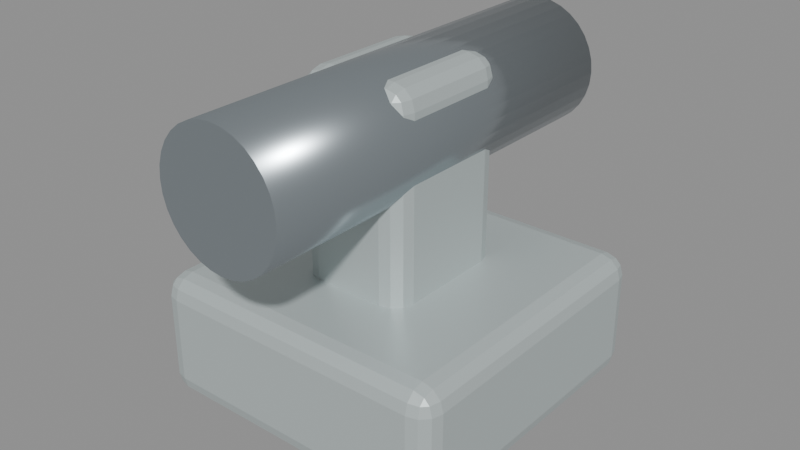 # Source: helm_wheel_base.blend  (saved by Blender 5.2.45; exported with 4.5.12 LTS)
import bpy
from mathutils import Matrix  # noqa: F401  (used for matrix-valued properties, if any)

bpy.ops.wm.read_factory_settings(use_empty=True)
scene = bpy.context.scene
scene.name = 'helm_wheel_base'

# ---- materials (node trees are filled in below, after node groups)
mat_warm_white_painted_steel = bpy.data.materials.new('Warm white painted steel')
mat_warm_white_painted_steel.diffuse_color = (0.54, 0.61, 0.61, 1.0)
mat_fixed_brushed_metal = bpy.data.materials.new('Fixed brushed metal')
mat_fixed_brushed_metal.diffuse_color = (0.38, 0.43, 0.46, 1.0)

# ---- material node trees
mat_warm_white_painted_steel.use_nodes = True; mat_warm_white_painted_steel.node_tree.nodes.clear()
_N = mat_warm_white_painted_steel.node_tree.nodes; _L = mat_warm_white_painted_steel.node_tree.links
n0 = _N.new('ShaderNodeBsdfPrincipled'); n0.name = 'Principled BSDF'; n0.location = (-200, 100)
n0.inputs[0].default_value = (0.54, 0.61, 0.61, 1.0)
n0.inputs[1].default_value = 0.3
n0.inputs[2].default_value = 0.45
n0.inputs[10].default_value = 0.005
n1 = _N.new('ShaderNodeOutputMaterial'); n1.name = 'Material Output'; n1.location = (200, 100)
_L.new(n0.outputs[0], n1.inputs[0])
n1.is_active_output = True
mat_fixed_brushed_metal.use_nodes = True; mat_fixed_brushed_metal.node_tree.nodes.clear()
_N = mat_fixed_brushed_metal.node_tree.nodes; _L = mat_fixed_brushed_metal.node_tree.links
n0 = _N.new('ShaderNodeBsdfPrincipled'); n0.name = 'Principled BSDF'; n0.location = (-200, 100)
n0.inputs[0].default_value = (0.38, 0.43, 0.46, 1.0)
n0.inputs[1].default_value = 0.8
n0.inputs[2].default_value = 0.25
n0.inputs[10].default_value = 0.005
n1 = _N.new('ShaderNodeOutputMaterial'); n1.name = 'Material Output'; n1.location = (200, 100)
_L.new(n0.outputs[0], n1.inputs[0])
n1.is_active_output = True

# ---- meshes
me_cube_152 = bpy.data.meshes.new('Cube.152')
me_cube_152.from_pydata([(-0.095, -0.095, -0.045), (-0.095, -0.11, -0.03), (-0.11, -0.095, -0.03), (-0.095, -0.1025, -0.043), (-0.1025, -0.095, -0.043), (-0.1022, -0.1022, -0.04105), (-0.1025, -0.108, -0.03), (-0.095, -0.108, -0.03749), (-0.1022, -0.106, -0.03717), (-0.108, -0.095, -0.03749), (-0.108, -0.1025, -0.03), (-0.106, -0.1022, -0.03717), (-0.095, -0.11, 0.03), (-0.095, -0.095, 0.045), (-0.11, -0.095, 0.03), (-0.095, -0.108, 0.03749), (-0.1025, -0.108, 0.03), (-0.1022, -0.106, 0.03717), (-0.1025, -0.095, 0.043), (-0.095, -0.1025, 0.043), (-0.1022, -0.1022, 0.04105), (-0.108, -0.1025, 0.03), (-0.108, -0.095, 0.03749), (-0.106, -0.1022, 0.03717), (-0.095, 0.095, -0.045), (-0.11, 0.095, -0.03), (-0.095, 0.11, -0.03), (-0.1025, 0.095, -0.043), (-0.095, 0.1025, -0.043), (-0.1022, 0.1022, -0.04105), (-0.108, 0.1025, -0.03), (-0.108, 0.095, -0.03749), (-0.106, 0.1022, -0.03717), (-0.095, 0.108, -0.03749), (-0.1025, 0.108, -0.03), (-0.1022, 0.106, -0.03717), (-0.095, 0.095, 0.045), (-0.095, 0.11, 0.03), (-0.11, 0.095, 0.03), (-0.095, 0.1025, 0.043), (-0.1025, 0.095, 0.043), (-0.1022, 0.1022, 0.04105), (-0.1025, 0.108, 0.03), (-0.095, 0.108, 0.03749), (-0.1022, 0.106, 0.03717), (-0.108, 0.095, 0.03749), (-0.108, 0.1025, 0.03), (-0.106, 0.1022, 0.03717), (0.095, -0.095, -0.045), (0.11, -0.095, -0.03), (0.095, -0.11, -0.03), (0.1025, -0.095, -0.043), (0.095, -0.1025, -0.043), (0.1022, -0.1022, -0.04105), (0.108, -0.1025, -0.03), (0.108, -0.095, -0.03749), (0.106, -0.1022, -0.03717), (0.095, -0.108, -0.03749), (0.1025, -0.108, -0.03), (0.1022, -0.106, -0.03717), (0.095, -0.095, 0.045), (0.095, -0.11, 0.03), (0.11, -0.095, 0.03), (0.095, -0.1025, 0.043), (0.1025, -0.095, 0.043), (0.1022, -0.1022, 0.04105), (0.1025, -0.108, 0.03), (0.095, -0.108, 0.03749), (0.1022, -0.106, 0.03717), (0.108, -0.095, 0.03749), (0.108, -0.1025, 0.03), (0.106, -0.1022, 0.03717), (0.095, 0.095, -0.045), (0.095, 0.11, -0.03), (0.11, 0.095, -0.03), (0.095, 0.1025, -0.043), (0.1025, 0.095, -0.043), (0.1022, 0.1022, -0.04105), (0.1025, 0.108, -0.03), (0.095, 0.108, -0.03749), (0.1022, 0.106, -0.03717), (0.108, 0.095, -0.03749), (0.108, 0.1025, -0.03), (0.106, 0.1022, -0.03717), (0.095, 0.095, 0.045), (0.11, 0.095, 0.03), (0.095, 0.11, 0.03), (0.1025, 0.095, 0.043), (0.095, 0.1025, 0.043), (0.1022, 0.1022, 0.04105), (0.108, 0.1025, 0.03), (0.108, 0.095, 0.03749), (0.106, 0.1022, 0.03717), (0.095, 0.108, 0.03749), (0.1025, 0.108, 0.03), (0.1022, 0.106, 0.03717)], [], [(0, 3, 5, 4), (3, 7, 8, 5), (1, 6, 8, 7), (6, 10, 11, 8), (2, 9, 11, 10), (9, 4, 5, 11), (5, 8, 11), (12, 15, 17, 16), (15, 19, 20, 17), (13, 18, 20, 19), (18, 22, 23, 20), (14, 21, 23, 22), (21, 16, 17, 23), (17, 20, 23), (24, 27, 29, 28), (27, 31, 32, 29), (25, 30, 32, 31), (30, 34, 35, 32), (26, 33, 35, 34), (33, 28, 29, 35), (29, 32, 35), (36, 39, 41, 40), (39, 43, 44, 41), (37, 42, 44, 43), (42, 46, 47, 44), (38, 45, 47, 46), (45, 40, 41, 47), (41, 44, 47), (48, 51, 53, 52), (51, 55, 56, 53), (49, 54, 56, 55), (54, 58, 59, 56), (50, 57, 59, 58), (57, 52, 53, 59), (53, 56, 59), (60, 63, 65, 64), (63, 67, 68, 65), (61, 66, 68, 67), (66, 70, 71, 68), (62, 69, 71, 70), (69, 64, 65, 71), (65, 68, 71), (72, 75, 77, 76), (75, 79, 80, 77), (73, 78, 80, 79), (78, 82, 83, 80), (74, 81, 83, 82), (81, 76, 77, 83), (77, 80, 83), (84, 87, 89, 88), (87, 91, 92, 89), (85, 90, 92, 91), (90, 94, 95, 92), (86, 93, 95, 94), (93, 88, 89, 95), (89, 92, 95), (24, 0, 4, 27), (27, 4, 9, 31), (31, 9, 2, 25), (1, 12, 16, 6), (6, 16, 21, 10), (10, 21, 14, 2), (13, 36, 40, 18), (18, 40, 45, 22), (22, 45, 38, 14), (37, 26, 34, 42), (42, 34, 30, 46), (46, 30, 25, 38), (72, 24, 28, 75), (75, 28, 33, 79), (79, 33, 26, 73), (36, 84, 88, 39), (39, 88, 93, 43), (43, 93, 86, 37), (85, 74, 82, 90), (90, 82, 78, 94), (94, 78, 73, 86), (48, 72, 76, 51), (51, 76, 81, 55), (55, 81, 74, 49), (84, 60, 64, 87), (87, 64, 69, 91), (91, 69, 62, 85), (61, 50, 58, 66), (66, 58, 54, 70), (70, 54, 49, 62), (0, 48, 52, 3), (3, 52, 57, 7), (7, 57, 50, 1), (60, 13, 19, 63), (63, 19, 15, 67), (67, 15, 12, 61), (24, 72, 48, 0), (2, 14, 38, 25), (50, 61, 12, 1), (84, 36, 13, 60), (26, 37, 86, 73), (74, 85, 62, 49)])
_uv = me_cube_152.uv_layers.new(name='UVMap')
_uv.uv.foreach_set('vector', [0.142, 0.733, 0.142, 0.7415, 0.1339, 0.7411, 0.1335, 0.733, 0.142, 0.7415, 0.142, 0.75, 0.1339, 0.75, 0.1339, 0.7411, 0.4167, 0.983, 0.4167, 1.0, 0.375, 0.9911, 0.375, 0.983, 0.4167, 0.0, 0.4167, 0.008534, 0.375, 0.008894, 0.375, 0.0, 0.4167, 0.01705, 0.375, 0.01705, 0.375, 0.008894, 0.4167, 0.008534, 0.125, 0.733, 0.1335, 0.733, 0.1339, 0.7411, 0.125, 0.7411, 0.1339, 0.7411, 0.1339, 0.75, 0.125, 0.7411, 0.5833, 0.983, 0.6041, 0.983, 0.6033, 1.0, 0.5833, 1.0, 0.6041, 0.983, 0.625, 0.983, 0.625, 1.0, 0.6033, 1.0, 0.858, 0.733, 0.875, 0.733, 0.875, 0.7411, 0.858, 0.75, 0.625, 0.01705, 0.6041, 0.01705, 0.6033, 0.008894, 0.625, 0.008894, 0.5833, 0.01705, 0.5833, 0.008534, 0.6033, 0.008894, 0.6041, 0.01705, 0.5833, 0.008534, 0.5833, 0.0, 0.6033, 0.0, 0.6033, 0.008894, 0.6033, 0.0, 0.625, 0.008894, 0.6033, 0.008894, 0.142, 0.517, 0.1335, 0.517, 0.1339, 0.5089, 0.142, 0.5085, 0.1335, 0.517, 0.125, 0.517, 0.125, 0.5089, 0.1339, 0.5089, 0.4167, 0.233, 0.4167, 0.2415, 0.375, 0.2411, 0.375, 0.233, 0.4167, 0.2415, 0.4167, 0.2585, 0.375, 0.2589, 0.375, 0.2411, 0.4167, 0.267, 0.375, 0.267, 0.375, 0.2589, 0.4167, 0.2585, 0.142, 0.5, 0.142, 0.5085, 0.1339, 0.5089, 0.1339, 0.5, 0.1339, 0.5089, 0.125, 0.5089, 0.1339, 0.5, 0.858, 0.517, 0.858, 0.5, 0.875, 0.5089, 0.875, 0.517, 0.625, 0.267, 0.6041, 0.267, 0.6033, 0.2555, 0.625, 0.2441, 0.5833, 0.267, 0.5833, 0.2585, 0.6033, 0.2555, 0.6041, 0.267, 0.5833, 0.2585, 0.5833, 0.2415, 0.6033, 0.2411, 0.6033, 0.2555, 0.5833, 0.233, 0.6041, 0.233, 0.6033, 0.2411, 0.5833, 0.2415, 0.6041, 0.233, 0.625, 0.233, 0.625, 0.2441, 0.6033, 0.2411, 0.625, 0.2441, 0.6033, 0.2555, 0.6033, 0.2411, 0.358, 0.733, 0.3665, 0.733, 0.3661, 0.7411, 0.358, 0.7415, 0.3665, 0.733, 0.3959, 0.733, 0.3902, 0.7411, 0.3661, 0.7411, 0.4167, 0.733, 0.4167, 0.7415, 0.3902, 0.7411, 0.3959, 0.733, 0.4167, 0.7415, 0.4167, 0.7585, 0.3706, 0.7544, 0.3902, 0.7411, 0.4167, 0.767, 0.3665, 0.7585, 0.3706, 0.7544, 0.4167, 0.7585, 0.3665, 0.7585, 0.358, 0.7415, 0.3661, 0.7411, 0.3706, 0.7544, 0.3661, 0.7411, 0.3902, 0.7411, 0.3706, 0.7544, 0.642, 0.733, 0.6335, 0.7585, 0.6294, 0.7544, 0.6335, 0.733, 0.6335, 0.7585, 0.6041, 0.767, 0.6033, 0.7589, 0.6294, 0.7544, 0.5833, 0.767, 0.5833, 0.7585, 0.6033, 0.7589, 0.6041, 0.767, 0.5833, 0.7585, 0.5833, 0.7415, 0.6033, 0.7445, 0.6033, 0.7589, 0.5833, 0.733, 0.6041, 0.733, 0.6033, 0.7445, 0.5833, 0.7415, 0.6041, 0.733, 0.6335, 0.733, 0.6294, 0.7544, 0.6033, 0.7445, 0.6294, 0.7544, 0.6033, 0.7589, 0.6033, 0.7445, 0.358, 0.517, 0.358, 0.5085, 0.3661, 0.5089, 0.3665, 0.517, 0.358, 0.5085, 0.3665, 0.4915, 0.3706, 0.4956, 0.3661, 0.5089, 0.4167, 0.483, 0.4167, 0.4915, 0.3706, 0.4956, 0.3665, 0.4915, 0.4167, 0.4915, 0.4167, 0.5085, 0.3902, 0.5089, 0.3706, 0.4956, 0.4167, 0.517, 0.3959, 0.517, 0.3902, 0.5089, 0.4167, 0.5085, 0.3959, 0.517, 0.3665, 0.517, 0.3661, 0.5089, 0.3902, 0.5089, 0.3661, 0.5089, 0.3706, 0.4956, 0.3902, 0.5089, 0.642, 0.517, 0.6335, 0.517, 0.6294, 0.4956, 0.6335, 0.4915, 0.6335, 0.517, 0.6041, 0.517, 0.6033, 0.5055, 0.6294, 0.4956, 0.5833, 0.517, 0.5833, 0.5085, 0.6033, 0.5055, 0.6041, 0.517, 0.5833, 0.5085, 0.5833, 0.4915, 0.6033, 0.4911, 0.6033, 0.5055, 0.5833, 0.483, 0.6041, 0.483, 0.6033, 0.4911, 0.5833, 0.4915, 0.6041, 0.483, 0.6335, 0.4915, 0.6294, 0.4956, 0.6033, 0.4911, 0.6294, 0.4956, 0.6033, 0.5055, 0.6033, 0.4911, 0.142, 0.517, 0.142, 0.733, 0.1335, 0.733, 0.1335, 0.517, 0.1335, 0.517, 0.1335, 0.733, 0.125, 0.733, 0.125, 0.517, 0.375, 0.233, 0.375, 0.01705, 0.4167, 0.01705, 0.4167, 0.233, 0.4167, 0.983, 0.5833, 0.983, 0.5833, 1.0, 0.4167, 1.0, 0.4167, 0.0, 0.5833, 0.0, 0.5833, 0.008534, 0.4167, 0.008534, 0.4167, 0.008534, 0.5833, 0.008534, 0.5833, 0.01705, 0.4167, 0.01705, 0.858, 0.733, 0.858, 0.517, 0.875, 0.517, 0.875, 0.733, 0.625, 0.01705, 0.625, 0.233, 0.6041, 0.233, 0.6041, 0.01705, 0.6041, 0.01705, 0.6041, 0.233, 0.5833, 0.233, 0.5833, 0.01705, 0.5833, 0.267, 0.4167, 0.267, 0.4167, 0.2585, 0.5833, 0.2585, 0.5833, 0.2585, 0.4167, 0.2585, 0.4167, 0.2415, 0.5833, 0.2415, 0.5833, 0.2415, 0.4167, 0.2415, 0.4167, 0.233, 0.5833, 0.233, 0.358, 0.517, 0.142, 0.517, 0.142, 0.5085, 0.358, 0.5085, 0.358, 0.5085, 0.142, 0.5085, 0.142, 0.5, 0.3665, 0.4915, 0.3665, 0.4915, 0.375, 0.267, 0.4167, 0.267, 0.4167, 0.483, 0.858, 0.517, 0.642, 0.517, 0.6335, 0.4915, 0.858, 0.5, 0.625, 0.267, 0.6335, 0.4915, 0.6041, 0.483, 0.6041, 0.267, 0.6041, 0.267, 0.6041, 0.483, 0.5833, 0.483, 0.5833, 0.267, 0.5833, 0.517, 0.4167, 0.517, 0.4167, 0.5085, 0.5833, 0.5085, 0.5833, 0.5085, 0.4167, 0.5085, 0.4167, 0.4915, 0.5833, 0.4915, 0.5833, 0.4915, 0.4167, 0.4915, 0.4167, 0.483, 0.5833, 0.483, 0.358, 0.733, 0.358, 0.517, 0.3665, 0.517, 0.3665, 0.733, 0.3665, 0.733, 0.3665, 0.517, 0.3959, 0.517, 0.3959, 0.733, 0.3959, 0.733, 0.3959, 0.517, 0.4167, 0.517, 0.4167, 0.733, 0.642, 0.517, 0.642, 0.733, 0.6335, 0.733, 0.6335, 0.517, 0.6335, 0.517, 0.6335, 0.733, 0.6041, 0.733, 0.6041, 0.517, 0.6041, 0.517, 0.6041, 0.733, 0.5833, 0.733, 0.5833, 0.517, 0.5833, 0.767, 0.4167, 0.767, 0.4167, 0.7585, 0.5833, 0.7585, 0.5833, 0.7585, 0.4167, 0.7585, 0.4167, 0.7415, 0.5833, 0.7415, 0.5833, 0.7415, 0.4167, 0.7415, 0.4167, 0.733, 0.5833, 0.733, 0.142, 0.733, 0.358, 0.733, 0.358, 0.7415, 0.142, 0.7415, 0.142, 0.7415, 0.358, 0.7415, 0.3665, 0.7585, 0.142, 0.75, 0.375, 0.983, 0.3665, 0.7585, 0.4167, 0.767, 0.4167, 0.983, 0.642, 0.733, 0.858, 0.733, 0.858, 0.75, 0.6335, 0.7585, 0.6335, 0.7585, 0.625, 0.983, 0.6041, 0.983, 0.6041, 0.767, 0.6041, 0.767, 0.6041, 0.983, 0.5833, 0.983, 0.5833, 0.767, 0.142, 0.517, 0.358, 0.517, 0.358, 0.733, 0.142, 0.733, 0.4167, 0.01705, 0.5833, 0.01705, 0.5833, 0.233, 0.4167, 0.233, 0.4167, 0.767, 0.5833, 0.767, 0.5833, 0.983, 0.4167, 0.983, 0.642, 0.517, 0.858, 0.517, 0.858, 0.733, 0.642, 0.733, 0.4167, 0.267, 0.5833, 0.267, 0.5833, 0.483, 0.4167, 0.483, 0.4167, 0.517, 0.5833, 0.517, 0.5833, 0.733, 0.4167, 0.733])
me_cube_152.materials.append(mat_warm_white_painted_steel)
me_cube_152.update()
me_cube_153 = bpy.data.meshes.new('Cube.153')
me_cube_153.from_pydata([(-0.025, -0.035, -0.1), (-0.025, -0.05, -0.085), (-0.04, -0.035, -0.085), (-0.025, -0.04249, -0.098), (-0.03249, -0.035, -0.098), (-0.03217, -0.04217, -0.09605), (-0.03249, -0.048, -0.085), (-0.025, -0.048, -0.09249), (-0.03217, -0.04605, -0.09217), (-0.038, -0.035, -0.09249), (-0.038, -0.04249, -0.085), (-0.03605, -0.04217, -0.09217), (-0.025, -0.05, 0.085), (-0.025, -0.035, 0.1), (-0.04, -0.035, 0.085), (-0.025, -0.048, 0.09249), (-0.03249, -0.048, 0.085), (-0.03217, -0.04605, 0.09217), (-0.03249, -0.035, 0.098), (-0.025, -0.04249, 0.098), (-0.03217, -0.04217, 0.09605), (-0.038, -0.04249, 0.085), (-0.038, -0.035, 0.09249), (-0.03605, -0.04217, 0.09217), (-0.025, 0.035, -0.1), (-0.04, 0.035, -0.085), (-0.025, 0.05, -0.085), (-0.03249, 0.035, -0.098), (-0.025, 0.04249, -0.098), (-0.03217, 0.04217, -0.09605), (-0.038, 0.04249, -0.085), (-0.038, 0.035, -0.09249), (-0.03605, 0.04217, -0.09217), (-0.025, 0.048, -0.09249), (-0.03249, 0.048, -0.085), (-0.03217, 0.04605, -0.09217), (-0.025, 0.035, 0.1), (-0.025, 0.05, 0.085), (-0.04, 0.035, 0.085), (-0.025, 0.04249, 0.098), (-0.03249, 0.035, 0.098), (-0.03217, 0.04217, 0.09605), (-0.03249, 0.048, 0.085), (-0.025, 0.048, 0.09249), (-0.03217, 0.04605, 0.09217), (-0.038, 0.035, 0.09249), (-0.038, 0.04249, 0.085), (-0.03605, 0.04217, 0.09217), (0.025, -0.035, -0.1), (0.04, -0.035, -0.085), (0.025, -0.05, -0.085), (0.03249, -0.035, -0.098), (0.025, -0.04249, -0.098), (0.03217, -0.04217, -0.09605), (0.038, -0.04249, -0.085), (0.038, -0.035, -0.09249), (0.03605, -0.04217, -0.09217), (0.025, -0.048, -0.09249), (0.03249, -0.048, -0.085), (0.03217, -0.04605, -0.09217), (0.025, -0.035, 0.1), (0.025, -0.05, 0.085), (0.04, -0.035, 0.085), (0.025, -0.04249, 0.098), (0.03249, -0.035, 0.098), (0.03217, -0.04217, 0.09605), (0.03249, -0.048, 0.085), (0.025, -0.048, 0.09249), (0.03217, -0.04605, 0.09217), (0.038, -0.035, 0.09249), (0.038, -0.04249, 0.085), (0.03605, -0.04217, 0.09217), (0.025, 0.035, -0.1), (0.025, 0.05, -0.085), (0.04, 0.035, -0.085), (0.025, 0.04249, -0.098), (0.03249, 0.035, -0.098), (0.03217, 0.04217, -0.09605), (0.03249, 0.048, -0.085), (0.025, 0.048, -0.09249), (0.03217, 0.04605, -0.09217), (0.038, 0.035, -0.09249), (0.038, 0.04249, -0.085), (0.03605, 0.04217, -0.09217), (0.025, 0.035, 0.1), (0.04, 0.035, 0.085), (0.025, 0.05, 0.085), (0.03249, 0.035, 0.098), (0.025, 0.04249, 0.098), (0.03217, 0.04217, 0.09605), (0.038, 0.04249, 0.085), (0.038, 0.035, 0.09249), (0.03605, 0.04217, 0.09217), (0.025, 0.048, 0.09249), (0.03249, 0.048, 0.085), (0.03217, 0.04605, 0.09217)], [], [(0, 3, 5, 4), (3, 7, 8, 5), (1, 6, 8, 7), (6, 10, 11, 8), (2, 9, 11, 10), (9, 4, 5, 11), (5, 8, 11), (12, 15, 17, 16), (15, 19, 20, 17), (13, 18, 20, 19), (18, 22, 23, 20), (14, 21, 23, 22), (21, 16, 17, 23), (17, 20, 23), (24, 27, 29, 28), (27, 31, 32, 29), (25, 30, 32, 31), (30, 34, 35, 32), (26, 33, 35, 34), (33, 28, 29, 35), (29, 32, 35), (36, 39, 41, 40), (39, 43, 44, 41), (37, 42, 44, 43), (42, 46, 47, 44), (38, 45, 47, 46), (45, 40, 41, 47), (41, 44, 47), (48, 51, 53, 52), (51, 55, 56, 53), (49, 54, 56, 55), (54, 58, 59, 56), (50, 57, 59, 58), (57, 52, 53, 59), (53, 56, 59), (60, 63, 65, 64), (63, 67, 68, 65), (61, 66, 68, 67), (66, 70, 71, 68), (62, 69, 71, 70), (69, 64, 65, 71), (65, 68, 71), (72, 75, 77, 76), (75, 79, 80, 77), (73, 78, 80, 79), (78, 82, 83, 80), (74, 81, 83, 82), (81, 76, 77, 83), (77, 80, 83), (84, 87, 89, 88), (87, 91, 92, 89), (85, 90, 92, 91), (90, 94, 95, 92), (86, 93, 95, 94), (93, 88, 89, 95), (89, 92, 95), (24, 0, 4, 27), (27, 4, 9, 31), (31, 9, 2, 25), (1, 12, 16, 6), (6, 16, 21, 10), (10, 21, 14, 2), (13, 36, 40, 18), (18, 40, 45, 22), (22, 45, 38, 14), (37, 26, 34, 42), (42, 34, 30, 46), (46, 30, 25, 38), (72, 24, 28, 75), (75, 28, 33, 79), (79, 33, 26, 73), (36, 84, 88, 39), (39, 88, 93, 43), (43, 93, 86, 37), (85, 74, 82, 90), (90, 82, 78, 94), (94, 78, 73, 86), (48, 72, 76, 51), (51, 76, 81, 55), (55, 81, 74, 49), (84, 60, 64, 87), (87, 64, 69, 91), (91, 69, 62, 85), (61, 50, 58, 66), (66, 58, 54, 70), (70, 54, 49, 62), (0, 48, 52, 3), (3, 52, 57, 7), (7, 57, 50, 1), (60, 13, 19, 63), (63, 19, 15, 67), (67, 15, 12, 61), (24, 72, 48, 0), (2, 14, 38, 25), (50, 61, 12, 1), (84, 36, 13, 60), (26, 37, 86, 73), (74, 85, 62, 49)])
_uv = me_cube_153.uv_layers.new(name='UVMap')
_uv.uv.foreach_set('vector', [0.1719, 0.7125, 0.1719, 0.7312, 0.1495, 0.7304, 0.1485, 0.7125, 0.1719, 0.7312, 0.1719, 0.75, 0.1495, 0.75, 0.1495, 0.7304, 0.3938, 0.9531, 0.3938, 1.0, 0.375, 0.9755, 0.375, 0.9531, 0.3937, 0.0, 0.3937, 0.01877, 0.375, 0.01957, 0.375, 0.0, 0.3938, 0.0375, 0.375, 0.0375, 0.375, 0.01957, 0.3937, 0.01877, 0.125, 0.7125, 0.1485, 0.7125, 0.1495, 0.7304, 0.125, 0.7304, 0.1495, 0.7304, 0.1495, 0.75, 0.125, 0.7304, 0.6063, 0.9531, 0.6156, 0.9531, 0.6152, 1.0, 0.6063, 1.0, 0.6156, 0.9531, 0.625, 0.9531, 0.625, 1.0, 0.6152, 1.0, 0.8281, 0.7125, 0.875, 0.7125, 0.875, 0.7304, 0.8281, 0.75, 0.625, 0.0375, 0.6156, 0.0375, 0.6152, 0.01957, 0.625, 0.01957, 0.6063, 0.0375, 0.6063, 0.01877, 0.6152, 0.01957, 0.6156, 0.0375, 0.6063, 0.01877, 0.6062, 0.0, 0.6152, 0.0, 0.6152, 0.01957, 0.6152, 0.0, 0.625, 0.01957, 0.6152, 0.01957, 0.1719, 0.5375, 0.1485, 0.5375, 0.1495, 0.5196, 0.1719, 0.5188, 0.1485, 0.5375, 0.125, 0.5375, 0.125, 0.5196, 0.1495, 0.5196, 0.3938, 0.2125, 0.3938, 0.2312, 0.375, 0.2304, 0.375, 0.2125, 0.3938, 0.2312, 0.3938, 0.2735, 0.375, 0.2745, 0.375, 0.2304, 0.3938, 0.2969, 0.375, 0.2969, 0.375, 0.2745, 0.3938, 0.2735, 0.1719, 0.5, 0.1719, 0.5188, 0.1495, 0.5196, 0.1495, 0.5, 0.1495, 0.5196, 0.125, 0.5196, 0.1495, 0.5, 0.8281, 0.5375, 0.8281, 0.5, 0.875, 0.5196, 0.875, 0.5375, 0.625, 0.2969, 0.6156, 0.2969, 0.6152, 0.2659, 0.625, 0.237, 0.6063, 0.2969, 0.6063, 0.2735, 0.6152, 0.2659, 0.6156, 0.2969, 0.6063, 0.2735, 0.6063, 0.2312, 0.6152, 0.2304, 0.6152, 0.2659, 0.6063, 0.2125, 0.6156, 0.2125, 0.6152, 0.2304, 0.6063, 0.2312, 0.6156, 0.2125, 0.625, 0.2125, 0.625, 0.237, 0.6152, 0.2304, 0.625, 0.237, 0.6152, 0.2659, 0.6152, 0.2304, 0.3281, 0.7125, 0.3515, 0.7125, 0.3505, 0.7304, 0.3281, 0.7312, 0.3515, 0.7125, 0.3844, 0.7125, 0.3793, 0.7304, 0.3505, 0.7304, 0.3938, 0.7125, 0.3938, 0.7312, 0.3793, 0.7304, 0.3844, 0.7125, 0.3938, 0.7312, 0.3938, 0.7735, 0.3628, 0.7622, 0.3793, 0.7304, 0.3938, 0.7969, 0.3516, 0.7734, 0.3628, 0.7622, 0.3938, 0.7735, 0.3516, 0.7734, 0.3281, 0.7312, 0.3505, 0.7304, 0.3628, 0.7622, 0.3505, 0.7304, 0.3793, 0.7304, 0.3628, 0.7622, 0.6719, 0.7125, 0.6484, 0.7734, 0.6372, 0.7622, 0.6485, 0.7125, 0.6484, 0.7734, 0.6156, 0.7969, 0.6152, 0.7745, 0.6372, 0.7622, 0.6063, 0.7969, 0.6063, 0.7735, 0.6152, 0.7745, 0.6156, 0.7969, 0.6063, 0.7735, 0.6063, 0.7312, 0.6152, 0.7384, 0.6152, 0.7745, 0.6063, 0.7125, 0.6156, 0.7125, 0.6152, 0.7384, 0.6063, 0.7312, 0.6156, 0.7125, 0.6485, 0.7125, 0.6372, 0.7622, 0.6152, 0.7384, 0.6372, 0.7622, 0.6152, 0.7745, 0.6152, 0.7384, 0.3281, 0.5375, 0.3281, 0.5188, 0.3505, 0.5196, 0.3515, 0.5375, 0.3281, 0.5188, 0.3516, 0.4766, 0.3628, 0.4878, 0.3505, 0.5196, 0.3938, 0.4531, 0.3938, 0.4765, 0.3628, 0.4878, 0.3516, 0.4766, 0.3938, 0.4765, 0.3937, 0.5188, 0.3793, 0.5196, 0.3628, 0.4878, 0.3938, 0.5375, 0.3844, 0.5375, 0.3793, 0.5196, 0.3937, 0.5188, 0.3844, 0.5375, 0.3515, 0.5375, 0.3505, 0.5196, 0.3793, 0.5196, 0.3505, 0.5196, 0.3628, 0.4878, 0.3793, 0.5196, 0.6719, 0.5375, 0.6485, 0.5375, 0.6372, 0.4878, 0.6484, 0.4766, 0.6485, 0.5375, 0.6156, 0.5375, 0.6152, 0.5116, 0.6372, 0.4878, 0.6063, 0.5375, 0.6063, 0.5188, 0.6152, 0.5116, 0.6156, 0.5375, 0.6063, 0.5188, 0.6063, 0.4765, 0.6152, 0.4755, 0.6152, 0.5116, 0.6063, 0.4531, 0.6156, 0.4531, 0.6152, 0.4755, 0.6063, 0.4765, 0.6156, 0.4531, 0.6484, 0.4766, 0.6372, 0.4878, 0.6152, 0.4755, 0.6372, 0.4878, 0.6152, 0.5116, 0.6152, 0.4755, 0.1719, 0.5375, 0.1719, 0.7125, 0.1485, 0.7125, 0.1485, 0.5375, 0.1485, 0.5375, 0.1485, 0.7125, 0.125, 0.7125, 0.125, 0.5375, 0.375, 0.2125, 0.375, 0.0375, 0.3938, 0.0375, 0.3938, 0.2125, 0.3938, 0.9531, 0.6063, 0.9531, 0.6063, 1.0, 0.3938, 1.0, 0.3937, 0.0, 0.6062, 0.0, 0.6063, 0.01877, 0.3937, 0.01877, 0.3937, 0.01877, 0.6063, 0.01877, 0.6063, 0.0375, 0.3938, 0.0375, 0.8281, 0.7125, 0.8281, 0.5375, 0.875, 0.5375, 0.875, 0.7125, 0.625, 0.0375, 0.625, 0.2125, 0.6156, 0.2125, 0.6156, 0.0375, 0.6156, 0.0375, 0.6156, 0.2125, 0.6063, 0.2125, 0.6063, 0.0375, 0.6063, 0.2969, 0.3938, 0.2969, 0.3938, 0.2735, 0.6063, 0.2735, 0.6063, 0.2735, 0.3938, 0.2735, 0.3938, 0.2312, 0.6063, 0.2312, 0.6063, 0.2312, 0.3938, 0.2312, 0.3938, 0.2125, 0.6063, 0.2125, 0.3281, 0.5375, 0.1719, 0.5375, 0.1719, 0.5188, 0.3281, 0.5188, 0.3281, 0.5188, 0.1719, 0.5188, 0.1719, 0.5, 0.3516, 0.4766, 0.3516, 0.4766, 0.375, 0.2969, 0.3938, 0.2969, 0.3938, 0.4531, 0.8281, 0.5375, 0.6719, 0.5375, 0.6484, 0.4766, 0.8281, 0.5, 0.625, 0.2969, 0.6484, 0.4766, 0.6156, 0.4531, 0.6156, 0.2969, 0.6156, 0.2969, 0.6156, 0.4531, 0.6063, 0.4531, 0.6063, 0.2969, 0.6063, 0.5375, 0.3938, 0.5375, 0.3937, 0.5188, 0.6063, 0.5188, 0.6063, 0.5188, 0.3937, 0.5188, 0.3938, 0.4765, 0.6063, 0.4765, 0.6063, 0.4765, 0.3938, 0.4765, 0.3938, 0.4531, 0.6063, 0.4531, 0.3281, 0.7125, 0.3281, 0.5375, 0.3515, 0.5375, 0.3515, 0.7125, 0.3515, 0.7125, 0.3515, 0.5375, 0.3844, 0.5375, 0.3844, 0.7125, 0.3844, 0.7125, 0.3844, 0.5375, 0.3938, 0.5375, 0.3938, 0.7125, 0.6719, 0.5375, 0.6719, 0.7125, 0.6485, 0.7125, 0.6485, 0.5375, 0.6485, 0.5375, 0.6485, 0.7125, 0.6156, 0.7125, 0.6156, 0.5375, 0.6156, 0.5375, 0.6156, 0.7125, 0.6063, 0.7125, 0.6063, 0.5375, 0.6063, 0.7969, 0.3938, 0.7969, 0.3938, 0.7735, 0.6063, 0.7735, 0.6063, 0.7735, 0.3938, 0.7735, 0.3938, 0.7312, 0.6063, 0.7312, 0.6063, 0.7312, 0.3938, 0.7312, 0.3938, 0.7125, 0.6063, 0.7125, 0.1719, 0.7125, 0.3281, 0.7125, 0.3281, 0.7312, 0.1719, 0.7312, 0.1719, 0.7312, 0.3281, 0.7312, 0.3516, 0.7734, 0.1719, 0.75, 0.375, 0.9531, 0.3516, 0.7734, 0.3938, 0.7969, 0.3938, 0.9531, 0.6719, 0.7125, 0.8281, 0.7125, 0.8281, 0.75, 0.6484, 0.7734, 0.6484, 0.7734, 0.625, 0.9531, 0.6156, 0.9531, 0.6156, 0.7969, 0.6156, 0.7969, 0.6156, 0.9531, 0.6063, 0.9531, 0.6063, 0.7969, 0.1719, 0.5375, 0.3281, 0.5375, 0.3281, 0.7125, 0.1719, 0.7125, 0.3938, 0.0375, 0.6063, 0.0375, 0.6063, 0.2125, 0.3938, 0.2125, 0.3938, 0.7969, 0.6063, 0.7969, 0.6063, 0.9531, 0.3938, 0.9531, 0.6719, 0.5375, 0.8281, 0.5375, 0.8281, 0.7125, 0.6719, 0.7125, 0.3938, 0.2969, 0.6063, 0.2969, 0.6063, 0.4531, 0.3938, 0.4531, 0.3938, 0.5375, 0.6063, 0.5375, 0.6063, 0.7125, 0.3938, 0.7125])
me_cube_153.materials.append(mat_warm_white_painted_steel)
me_cube_153.update()
me_cylinder_095 = bpy.data.meshes.new('Cylinder.095')
me_cylinder_095.from_pydata([(0.0, 0.045, -0.15), (0.0, 0.045, 0.15), (0.008779, 0.04414, -0.15), (0.008779, 0.04414, 0.15), (0.01722, 0.04157, -0.15), (0.01722, 0.04157, 0.15), (0.025, 0.03742, -0.15), (0.025, 0.03742, 0.15), (0.03182, 0.03182, -0.15), (0.03182, 0.03182, 0.15), (0.03742, 0.025, -0.15), (0.03742, 0.025, 0.15), (0.04157, 0.01722, -0.15), (0.04157, 0.01722, 0.15), (0.04414, 0.008779, -0.15), (0.04414, 0.008779, 0.15), (0.045, 0.0, -0.15), (0.045, 0.0, 0.15), (0.04414, -0.008779, -0.15), (0.04414, -0.008779, 0.15), (0.04157, -0.01722, -0.15), (0.04157, -0.01722, 0.15), (0.03742, -0.025, -0.15), (0.03742, -0.025, 0.15), (0.03182, -0.03182, -0.15), (0.03182, -0.03182, 0.15), (0.025, -0.03742, -0.15), (0.025, -0.03742, 0.15), (0.01722, -0.04157, -0.15), (0.01722, -0.04157, 0.15), (0.008779, -0.04414, -0.15), (0.008779, -0.04414, 0.15), (0.0, -0.045, -0.15), (0.0, -0.045, 0.15), (-0.008779, -0.04414, -0.15), (-0.008779, -0.04414, 0.15), (-0.01722, -0.04157, -0.15), (-0.01722, -0.04157, 0.15), (-0.025, -0.03742, -0.15), (-0.025, -0.03742, 0.15), (-0.03182, -0.03182, -0.15), (-0.03182, -0.03182, 0.15), (-0.03742, -0.025, -0.15), (-0.03742, -0.025, 0.15), (-0.04157, -0.01722, -0.15), (-0.04157, -0.01722, 0.15), (-0.04414, -0.008779, -0.15), (-0.04414, -0.008779, 0.15), (-0.045, 0.0, -0.15), (-0.045, 0.0, 0.15), (-0.04414, 0.008779, -0.15), (-0.04414, 0.008779, 0.15), (-0.04157, 0.01722, -0.15), (-0.04157, 0.01722, 0.15), (-0.03742, 0.025, -0.15), (-0.03742, 0.025, 0.15), (-0.03182, 0.03182, -0.15), (-0.03182, 0.03182, 0.15), (-0.025, 0.03742, -0.15), (-0.025, 0.03742, 0.15), (-0.01722, 0.04157, -0.15), (-0.01722, 0.04157, 0.15), (-0.008779, 0.04414, -0.15), (-0.008779, 0.04414, 0.15)], [], [(0, 1, 3, 2), (2, 3, 5, 4), (4, 5, 7, 6), (6, 7, 9, 8), (8, 9, 11, 10), (10, 11, 13, 12), (12, 13, 15, 14), (14, 15, 17, 16), (16, 17, 19, 18), (18, 19, 21, 20), (20, 21, 23, 22), (22, 23, 25, 24), (24, 25, 27, 26), (26, 27, 29, 28), (28, 29, 31, 30), (30, 31, 33, 32), (32, 33, 35, 34), (34, 35, 37, 36), (36, 37, 39, 38), (38, 39, 41, 40), (40, 41, 43, 42), (42, 43, 45, 44), (44, 45, 47, 46), (46, 47, 49, 48), (48, 49, 51, 50), (50, 51, 53, 52), (52, 53, 55, 54), (54, 55, 57, 56), (56, 57, 59, 58), (58, 59, 61, 60), (3, 1, 63, 61, 59, 57, 55, 53, 51, 49, 47, 45, 43, 41, 39, 37, 35, 33, 31, 29, 27, 25, 23, 21, 19, 17, 15, 13, 11, 9, 7, 5), (60, 61, 63, 62), (62, 63, 1, 0), (0, 2, 4, 6, 8, 10, 12, 14, 16, 18, 20, 22, 24, 26, 28, 30, 32, 34, 36, 38, 40, 42, 44, 46, 48, 50, 52, 54, 56, 58, 60, 62)])
me_cylinder_095.polygons.foreach_set('use_smooth', [1, 1, 1, 1, 1, 1, 1, 1, 1, 1, 1, 1, 1, 1, 1, 1, 1, 1, 1, 1, 1, 1, 1, 1, 1, 1, 1, 1, 1, 1, 0, 1, 1, 0])
_uv = me_cylinder_095.uv_layers.new(name='UVMap')
_uv.uv.foreach_set('vector', [1.0, 0.5, 1.0, 1.0, 0.9688, 1.0, 0.9688, 0.5, 0.9688, 0.5, 0.9688, 1.0, 0.9375, 1.0, 0.9375, 0.5, 0.9375, 0.5, 0.9375, 1.0, 0.9062, 1.0, 0.9062, 0.5, 0.9062, 0.5, 0.9062, 1.0, 0.875, 1.0, 0.875, 0.5, 0.875, 0.5, 0.875, 1.0, 0.8438, 1.0, 0.8438, 0.5, 0.8438, 0.5, 0.8438, 1.0, 0.8125, 1.0, 0.8125, 0.5, 0.8125, 0.5, 0.8125, 1.0, 0.7812, 1.0, 0.7812, 0.5, 0.7812, 0.5, 0.7812, 1.0, 0.75, 1.0, 0.75, 0.5, 0.75, 0.5, 0.75, 1.0, 0.7188, 1.0, 0.7188, 0.5, 0.7188, 0.5, 0.7188, 1.0, 0.6875, 1.0, 0.6875, 0.5, 0.6875, 0.5, 0.6875, 1.0, 0.6562, 1.0, 0.6562, 0.5, 0.6562, 0.5, 0.6562, 1.0, 0.625, 1.0, 0.625, 0.5, 0.625, 0.5, 0.625, 1.0, 0.5938, 1.0, 0.5938, 0.5, 0.5938, 0.5, 0.5938, 1.0, 0.5625, 1.0, 0.5625, 0.5, 0.5625, 0.5, 0.5625, 1.0, 0.5312, 1.0, 0.5312, 0.5, 0.5312, 0.5, 0.5312, 1.0, 0.5, 1.0, 0.5, 0.5, 0.5, 0.5, 0.5, 1.0, 0.4688, 1.0, 0.4688, 0.5, 0.4688, 0.5, 0.4688, 1.0, 0.4375, 1.0, 0.4375, 0.5, 0.4375, 0.5, 0.4375, 1.0, 0.4062, 1.0, 0.4062, 0.5, 0.4062, 0.5, 0.4062, 1.0, 0.375, 1.0, 0.375, 0.5, 0.375, 0.5, 0.375, 1.0, 0.3438, 1.0, 0.3438, 0.5, 0.3438, 0.5, 0.3438, 1.0, 0.3125, 1.0, 0.3125, 0.5, 0.3125, 0.5, 0.3125, 1.0, 0.2812, 1.0, 0.2812, 0.5, 0.2812, 0.5, 0.2812, 1.0, 0.25, 1.0, 0.25, 0.5, 0.25, 0.5, 0.25, 1.0, 0.2188, 1.0, 0.2188, 0.5, 0.2188, 0.5, 0.2188, 1.0, 0.1875, 1.0, 0.1875, 0.5, 0.1875, 0.5, 0.1875, 1.0, 0.1562, 1.0, 0.1562, 0.5, 0.1562, 0.5, 0.1562, 1.0, 0.125, 1.0, 0.125, 0.5, 0.125, 0.5, 0.125, 1.0, 0.09375, 1.0, 0.09375, 0.5, 0.09375, 0.5, 0.09375, 1.0, 0.0625, 1.0, 0.0625, 0.5, 0.2968, 0.4854, 0.25, 0.49, 0.2032, 0.4854, 0.1582, 0.4717, 0.1167, 0.4496, 0.08029, 0.4197, 0.05045, 0.3833, 0.02827, 0.3418, 0.01461, 0.2968, 0.01, 0.25, 0.01461, 0.2032, 0.02827, 0.1582, 0.05045, 0.1167, 0.08029, 0.08029, 0.1167, 0.05045, 0.1582, 0.02827, 0.2032, 0.01461, 0.25, 0.01, 0.2968, 0.01461, 0.3418, 0.02827, 0.3833, 0.05045, 0.4197, 0.08029, 0.4496, 0.1167, 0.4717, 0.1582, 0.4854, 0.2032, 0.49, 0.25, 0.4854, 0.2968, 0.4717, 0.3418, 0.4496, 0.3833, 0.4197, 0.4197, 0.3833, 0.4496, 0.3418, 0.4717, 0.0625, 0.5, 0.0625, 1.0, 0.03125, 1.0, 0.03125, 0.5, 0.03125, 0.5, 0.03125, 1.0, 0.0, 1.0, 0.0, 0.5, 0.75, 0.49, 0.7968, 0.4854, 0.8418, 0.4717, 0.8833, 0.4496, 0.9197, 0.4197, 0.9496, 0.3833, 0.9717, 0.3418, 0.9854, 0.2968, 0.99, 0.25, 0.9854, 0.2032, 0.9717, 0.1582, 0.9496, 0.1167, 0.9197, 0.08029, 0.8833, 0.05045, 0.8418, 0.02827, 0.7968, 0.01461, 0.75, 0.01, 0.7032, 0.01461, 0.6582, 0.02827, 0.6167, 0.05045, 0.5803, 0.08029, 0.5504, 0.1167, 0.5283, 0.1582, 0.5146, 0.2032, 0.51, 0.25, 0.5146, 0.2968, 0.5283, 0.3418, 0.5504, 0.3833, 0.5803, 0.4197, 0.6167, 0.4496, 0.6582, 0.4717, 0.7032, 0.4854])
me_cylinder_095.materials.append(mat_fixed_brushed_metal)
me_cylinder_095.update()

# ---- objects
ob_mount = bpy.data.objects.new('Mount', me_cube_152)
ob_column_support = bpy.data.objects.new('Column support', me_cube_153)
ob_column = bpy.data.objects.new('Column', me_cylinder_095)

# ---- transforms, parenting, visibility, modifiers, constraints
ob_mount.location = (0.0, 0.0, 0.045)
ob_column_support.location = (0.0, 0.0, 0.13)
ob_column.location = (0.0, 0.0, 0.19)
ob_column.rotation_euler = (1.571, 0.0, 0.0)

# ---- collection membership
scene.collection.objects.link(ob_mount)
scene.collection.objects.link(ob_column_support)
scene.collection.objects.link(ob_column)

# ---- scene / render settings (as saved in the file)
scene.frame_start = 1; scene.frame_end = 250; scene.frame_set(1)
scene.render.engine = 'BLENDER_EEVEE_NEXT'
scene.render.image_settings.exr_codec = 'NONE'
scene.render.use_bake_clear = False
scene.render.bake_margin = 0
scene.render.bake_bias = 0.0
scene.render.bake_samples = 0
scene.render.simplify_subdivision_render = 0
scene.render.simplify_child_particles_render = 0.0
scene.render.compositor_device = 'GPU'
scene.eevee.use_volume_custom_range = False
scene.eevee.gtao_distance = 0.0
scene.eevee.use_fast_gi = False
scene.eevee.fast_gi_thickness_near = 0.1
scene.eevee.fast_gi_thickness_far = 0.0
scene.eevee.ray_tracing_options.screen_trace_thickness = 0.1
bpy.context.view_layer.update()

# ---- added for rendering (the .blend has no active camera and no usable light): camera, sun + grey world if the file has none
cam_auto = bpy.data.cameras.new('AutoCamera')
cam_auto.lens = 50.0
cam_auto.sensor_width = 36.0
cam_auto.clip_end = 1000.0
ob_auto_camera = bpy.data.objects.new('AutoCamera', cam_auto)
scene.collection.objects.link(ob_auto_camera)
ob_auto_camera.location = (0.407125, -0.48855, 0.4432)
ob_auto_camera.rotation_euler = (1.09748, -7.21219e-08, 0.694738)
scene.camera = ob_auto_camera
light_auto_sun = bpy.data.lights.new('AutoSun', 'SUN')
light_auto_sun.energy = 3.0
light_auto_sun.angle = 0.0523599
ob_auto_sun = bpy.data.objects.new('AutoSun', light_auto_sun)
scene.collection.objects.link(ob_auto_sun)
ob_auto_sun.rotation_euler = (0.872665, 0.174533, 0.523599)
if scene.world is None:
    world_auto = bpy.data.worlds.new('AutoWorld')
    world_auto.color = (0.3, 0.3, 0.3)
    scene.world = world_auto
bpy.context.view_layer.update()
